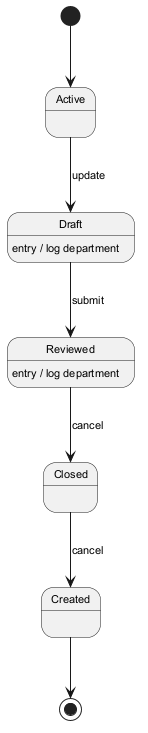

The diagram above was rendered by PlantUML. Its source (embedded in the PNG):
@startuml
skinparam defaultFontSize 11
[*] --> Active
Active --> Draft : update
Draft --> Reviewed : submit
Draft : entry / log department
Reviewed --> Closed : cancel
Reviewed : entry / log department
Closed --> Created : cancel
Created --> [*]
@enduml